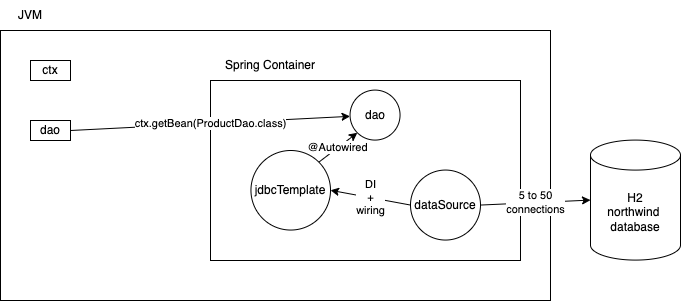

The diagram above was exported from draw.io. Its source (the exported page's mxGraphModel, read from the mxfile embedded in the PNG):
<mxGraphModel dx="840" dy="392" grid="1" gridSize="10" guides="1" tooltips="1" connect="1" arrows="1" fold="1" page="1" pageScale="1" pageWidth="827" pageHeight="1169" math="0" shadow="0">
  <root>
    <mxCell id="0" />
    <mxCell id="1" parent="0" />
    <mxCell id="2" value="" style="rounded=0;whiteSpace=wrap;html=1;" vertex="1" parent="1">
      <mxGeometry x="90" y="80" width="550" height="270" as="geometry" />
    </mxCell>
    <mxCell id="3" value="JVM" style="text;html=1;strokeColor=none;fillColor=none;align=center;verticalAlign=middle;whiteSpace=wrap;rounded=0;" vertex="1" parent="1">
      <mxGeometry x="90" y="50" width="60" height="30" as="geometry" />
    </mxCell>
    <mxCell id="4" value="ctx" style="rounded=0;whiteSpace=wrap;html=1;" vertex="1" parent="1">
      <mxGeometry x="120" y="110" width="40" height="20" as="geometry" />
    </mxCell>
    <mxCell id="5" value="dao" style="rounded=0;whiteSpace=wrap;html=1;" vertex="1" parent="1">
      <mxGeometry x="120" y="170" width="40" height="20" as="geometry" />
    </mxCell>
    <mxCell id="6" value="" style="rounded=0;whiteSpace=wrap;html=1;" vertex="1" parent="1">
      <mxGeometry x="300" y="130" width="310" height="180" as="geometry" />
    </mxCell>
    <mxCell id="7" value="Spring Container" style="text;html=1;strokeColor=none;fillColor=none;align=center;verticalAlign=middle;whiteSpace=wrap;rounded=0;" vertex="1" parent="1">
      <mxGeometry x="300" y="100" width="120" height="30" as="geometry" />
    </mxCell>
    <mxCell id="8" value="dao" style="ellipse;whiteSpace=wrap;html=1;aspect=fixed;rotation=0;" vertex="1" parent="1">
      <mxGeometry x="439.55" y="139.58" width="50" height="50" as="geometry" />
    </mxCell>
    <mxCell id="11" value="DI&lt;br&gt;+&lt;br&gt;wiring" style="edgeStyle=none;html=1;exitX=0;exitY=0.5;exitDx=0;exitDy=0;entryX=1;entryY=0.5;entryDx=0;entryDy=0;" edge="1" parent="1" source="9" target="10">
      <mxGeometry relative="1" as="geometry" />
    </mxCell>
    <mxCell id="14" value="5 to 50&lt;br&gt;connections" style="edgeStyle=none;html=1;exitX=1;exitY=0.5;exitDx=0;exitDy=0;entryX=0;entryY=0.5;entryDx=0;entryDy=0;entryPerimeter=0;" edge="1" parent="1" source="9" target="13">
      <mxGeometry relative="1" as="geometry" />
    </mxCell>
    <mxCell id="9" value="dataSource" style="ellipse;whiteSpace=wrap;html=1;aspect=fixed;" vertex="1" parent="1">
      <mxGeometry x="500" y="219.55" width="70" height="70" as="geometry" />
    </mxCell>
    <mxCell id="12" value="@Autowired" style="edgeStyle=none;html=1;exitX=1;exitY=0;exitDx=0;exitDy=0;entryX=0;entryY=1;entryDx=0;entryDy=0;" edge="1" parent="1" source="10" target="8">
      <mxGeometry relative="1" as="geometry" />
    </mxCell>
    <mxCell id="10" value="jdbcTemplate" style="ellipse;whiteSpace=wrap;html=1;aspect=fixed;" vertex="1" parent="1">
      <mxGeometry x="340.45" y="200" width="79.55" height="79.55" as="geometry" />
    </mxCell>
    <mxCell id="13" value="H2&lt;br&gt;northwind&amp;nbsp;&lt;br&gt;database" style="shape=cylinder3;whiteSpace=wrap;html=1;boundedLbl=1;backgroundOutline=1;size=15;" vertex="1" parent="1">
      <mxGeometry x="680" y="189.58" width="90" height="120" as="geometry" />
    </mxCell>
    <mxCell id="15" value="ctx.getBean(ProductDao.class)" style="edgeStyle=none;html=1;exitX=1;exitY=0.5;exitDx=0;exitDy=0;" edge="1" parent="1" source="5" target="8">
      <mxGeometry relative="1" as="geometry" />
    </mxCell>
  </root>
</mxGraphModel>